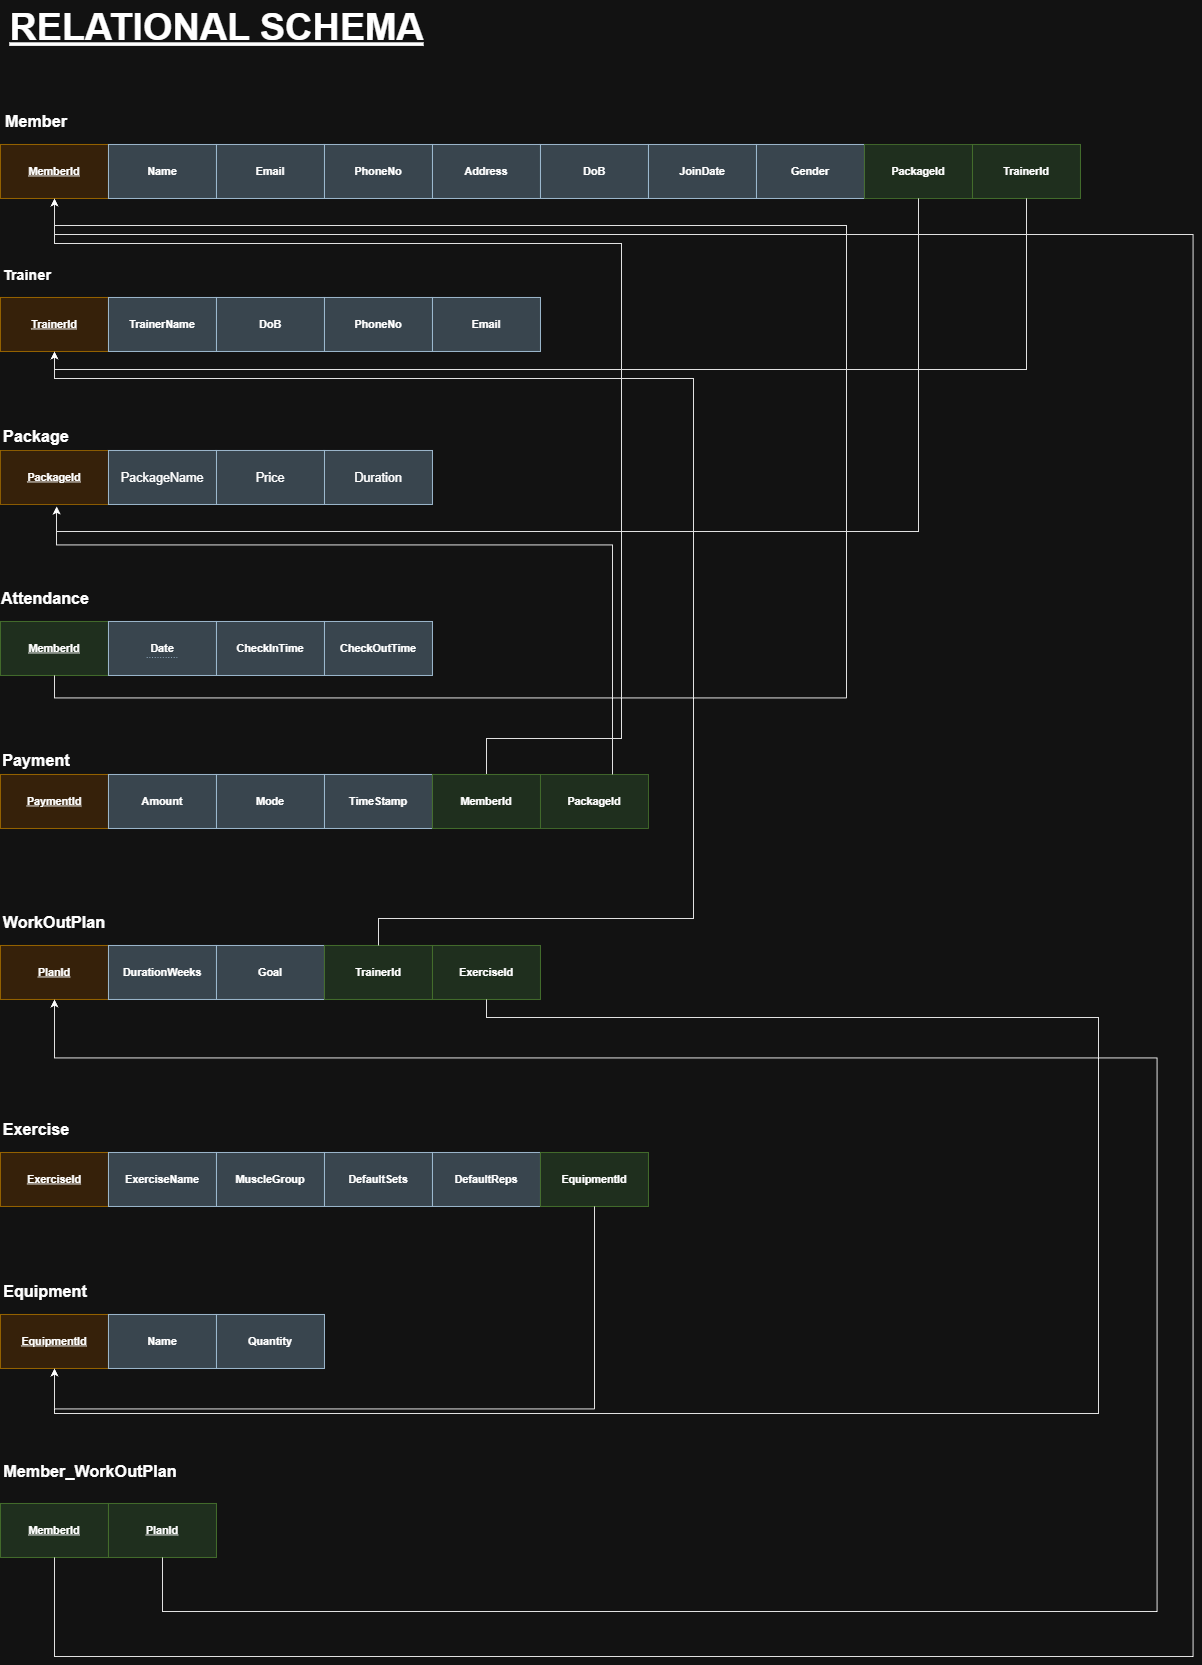

The diagram above was exported from draw.io. Its source (the exported page's mxGraphModel, read from the mxfile embedded in the PNG):
<mxGraphModel dx="1864" dy="2167" grid="1" gridSize="10" guides="1" tooltips="1" connect="1" arrows="1" fold="1" page="1" pageScale="1" pageWidth="827" pageHeight="1169" math="0" shadow="0">
  <root>
    <mxCell id="0" />
    <mxCell id="1" parent="0" />
    <mxCell id="uturY53zqczQbYJaU8sj-1" value="" style="verticalLabelPosition=bottom;verticalAlign=top;html=1;shape=mxgraph.basic.rect;fillColor=#FFE6CC;strokeWidth=1;size=20;indent=5;strokeColor=#d79b00;" parent="1" vertex="1">
      <mxGeometry x="50" y="150" width="120" height="60" as="geometry" />
    </mxCell>
    <mxCell id="uturY53zqczQbYJaU8sj-4" value="Duration" style="rounded=0;whiteSpace=wrap;html=1;fillColor=#bac8d3;strokeColor=#23445d;fontSize=14;" parent="1" vertex="1">
      <mxGeometry x="410" y="150" width="120" height="60" as="geometry" />
    </mxCell>
    <mxCell id="uturY53zqczQbYJaU8sj-5" value="&lt;b&gt;&lt;font style=&quot;font-size: 18px;&quot;&gt;Package&lt;/font&gt;&lt;/b&gt;" style="text;html=1;align=center;verticalAlign=middle;whiteSpace=wrap;rounded=0;" parent="1" vertex="1">
      <mxGeometry x="60" y="120" width="60" height="30" as="geometry" />
    </mxCell>
    <mxCell id="uturY53zqczQbYJaU8sj-6" value="&lt;b&gt;&lt;u&gt;PackageId&lt;/u&gt;&lt;/b&gt;" style="text;html=1;align=center;verticalAlign=middle;whiteSpace=wrap;rounded=0;" parent="1" vertex="1">
      <mxGeometry x="80" y="162.5" width="60" height="35" as="geometry" />
    </mxCell>
    <mxCell id="uturY53zqczQbYJaU8sj-10" value="&lt;b&gt;&lt;u&gt;MemberId&lt;/u&gt;&lt;/b&gt;" style="rounded=0;whiteSpace=wrap;html=1;fillColor=#FFE6CC;strokeColor=#d79b00;" parent="1" vertex="1">
      <mxGeometry x="50" y="-190" width="120" height="60" as="geometry" />
    </mxCell>
    <mxCell id="uturY53zqczQbYJaU8sj-11" value="&lt;b&gt;Name&lt;/b&gt;" style="rounded=0;whiteSpace=wrap;html=1;fillColor=#bac8d3;strokeColor=#23445d;" parent="1" vertex="1">
      <mxGeometry x="170" y="-190" width="120" height="60" as="geometry" />
    </mxCell>
    <mxCell id="uturY53zqczQbYJaU8sj-12" value="&lt;b&gt;Email&lt;/b&gt;" style="rounded=0;whiteSpace=wrap;html=1;fillColor=#bac8d3;strokeColor=#23445d;" parent="1" vertex="1">
      <mxGeometry x="290" y="-190" width="120" height="60" as="geometry" />
    </mxCell>
    <mxCell id="uturY53zqczQbYJaU8sj-13" value="&lt;b&gt;PhoneNo&lt;/b&gt;" style="rounded=0;whiteSpace=wrap;html=1;fillColor=#bac8d3;strokeColor=#23445d;" parent="1" vertex="1">
      <mxGeometry x="410" y="-190" width="120" height="60" as="geometry" />
    </mxCell>
    <mxCell id="uturY53zqczQbYJaU8sj-14" value="&lt;b&gt;Address&lt;/b&gt;" style="rounded=0;whiteSpace=wrap;html=1;fillColor=#bac8d3;strokeColor=#23445d;" parent="1" vertex="1">
      <mxGeometry x="530" y="-190" width="120" height="60" as="geometry" />
    </mxCell>
    <mxCell id="uturY53zqczQbYJaU8sj-15" value="&lt;b&gt;DoB&lt;/b&gt;" style="rounded=0;whiteSpace=wrap;html=1;fillColor=#bac8d3;strokeColor=#23445d;" parent="1" vertex="1">
      <mxGeometry x="650" y="-190" width="120" height="60" as="geometry" />
    </mxCell>
    <mxCell id="uturY53zqczQbYJaU8sj-16" value="&lt;b&gt;JoinDate&lt;/b&gt;" style="rounded=0;whiteSpace=wrap;html=1;fillColor=#bac8d3;strokeColor=#23445d;" parent="1" vertex="1">
      <mxGeometry x="770" y="-190" width="120" height="60" as="geometry" />
    </mxCell>
    <mxCell id="uturY53zqczQbYJaU8sj-17" value="&lt;b&gt;Gender&lt;/b&gt;" style="rounded=0;whiteSpace=wrap;html=1;fillColor=#bac8d3;strokeColor=#23445d;" parent="1" vertex="1">
      <mxGeometry x="890" y="-190" width="120" height="60" as="geometry" />
    </mxCell>
    <mxCell id="uturY53zqczQbYJaU8sj-18" value="" style="verticalLabelPosition=bottom;verticalAlign=top;html=1;shape=mxgraph.basic.rect;fillColor=#D5E8D4;strokeWidth=1;size=20;indent=5;strokeColor=#82b366;" parent="1" vertex="1">
      <mxGeometry x="1010" y="-190" width="120" height="60" as="geometry" />
    </mxCell>
    <mxCell id="uturY53zqczQbYJaU8sj-19" value="&lt;b&gt;PackageId&lt;/b&gt;" style="text;html=1;align=center;verticalAlign=middle;whiteSpace=wrap;rounded=0;" parent="1" vertex="1">
      <mxGeometry x="1040" y="-177.5" width="60" height="35" as="geometry" />
    </mxCell>
    <mxCell id="uturY53zqczQbYJaU8sj-20" value="&lt;b&gt;TrainerId&lt;/b&gt;" style="rounded=0;whiteSpace=wrap;html=1;fillColor=#D5E8D4;strokeColor=#82b366;" parent="1" vertex="1">
      <mxGeometry x="1130" y="-190" width="120" height="60" as="geometry" />
    </mxCell>
    <mxCell id="uturY53zqczQbYJaU8sj-21" value="&lt;b&gt;&lt;font style=&quot;font-size: 18px;&quot;&gt;Member&lt;/font&gt;&lt;/b&gt;" style="text;html=1;align=center;verticalAlign=middle;whiteSpace=wrap;rounded=0;" parent="1" vertex="1">
      <mxGeometry x="60" y="-230" width="60" height="30" as="geometry" />
    </mxCell>
    <mxCell id="uturY53zqczQbYJaU8sj-22" value="&lt;b&gt;&lt;u&gt;TrainerId&lt;/u&gt;&lt;/b&gt;" style="rounded=0;whiteSpace=wrap;html=1;fillColor=#FFE6CC;strokeColor=#d79b00;" parent="1" vertex="1">
      <mxGeometry x="50" y="-20" width="120" height="60" as="geometry" />
    </mxCell>
    <mxCell id="uturY53zqczQbYJaU8sj-23" value="&lt;b&gt;TrainerName&lt;/b&gt;" style="rounded=0;whiteSpace=wrap;html=1;fillColor=#bac8d3;strokeColor=#23445d;" parent="1" vertex="1">
      <mxGeometry x="170" y="-20" width="120" height="60" as="geometry" />
    </mxCell>
    <mxCell id="uturY53zqczQbYJaU8sj-24" value="&lt;b&gt;DoB&lt;/b&gt;" style="rounded=0;whiteSpace=wrap;html=1;fillColor=#bac8d3;strokeColor=#23445d;" parent="1" vertex="1">
      <mxGeometry x="290" y="-20" width="120" height="60" as="geometry" />
    </mxCell>
    <mxCell id="uturY53zqczQbYJaU8sj-25" value="&lt;b&gt;PhoneNo&lt;/b&gt;" style="rounded=0;whiteSpace=wrap;html=1;fillColor=#bac8d3;strokeColor=#23445d;" parent="1" vertex="1">
      <mxGeometry x="410" y="-20" width="120" height="60" as="geometry" />
    </mxCell>
    <mxCell id="uturY53zqczQbYJaU8sj-26" value="&lt;b&gt;Email&lt;/b&gt;" style="rounded=0;whiteSpace=wrap;html=1;fillColor=#bac8d3;strokeColor=#23445d;" parent="1" vertex="1">
      <mxGeometry x="530" y="-20" width="120" height="60" as="geometry" />
    </mxCell>
    <mxCell id="uturY53zqczQbYJaU8sj-27" value="&lt;b&gt;&lt;font style=&quot;font-size: 16px;&quot;&gt;Trainer&lt;/font&gt;&lt;/b&gt;" style="text;html=1;align=center;verticalAlign=middle;whiteSpace=wrap;rounded=0;" parent="1" vertex="1">
      <mxGeometry x="50" y="-60" width="60" height="30" as="geometry" />
    </mxCell>
    <mxCell id="uturY53zqczQbYJaU8sj-28" value="&lt;b&gt;&lt;u&gt;MemberId&lt;/u&gt;&lt;/b&gt;" style="rounded=0;whiteSpace=wrap;html=1;fillColor=#D5E8D4;strokeColor=#82b366;" parent="1" vertex="1">
      <mxGeometry x="50" y="340" width="120" height="60" as="geometry" />
    </mxCell>
    <mxCell id="uturY53zqczQbYJaU8sj-29" value="&lt;b&gt;Date&lt;/b&gt;" style="rounded=0;whiteSpace=wrap;html=1;fillColor=#bac8d3;strokeColor=#23445d;" parent="1" vertex="1">
      <mxGeometry x="170" y="340" width="120" height="60" as="geometry" />
    </mxCell>
    <mxCell id="uturY53zqczQbYJaU8sj-30" value="&lt;b&gt;CheckInTime&lt;/b&gt;" style="rounded=0;whiteSpace=wrap;html=1;fillColor=#bac8d3;strokeColor=#23445d;" parent="1" vertex="1">
      <mxGeometry x="290" y="340" width="120" height="60" as="geometry" />
    </mxCell>
    <mxCell id="uturY53zqczQbYJaU8sj-31" value="&lt;b&gt;CheckOutTime&lt;/b&gt;" style="rounded=0;whiteSpace=wrap;html=1;fillColor=#bac8d3;strokeColor=#23445d;" parent="1" vertex="1">
      <mxGeometry x="410" y="340" width="120" height="60" as="geometry" />
    </mxCell>
    <mxCell id="uturY53zqczQbYJaU8sj-32" value="&lt;b&gt;&lt;font style=&quot;font-size: 18px;&quot;&gt;Attendance&lt;/font&gt;&lt;/b&gt;" style="text;html=1;align=center;verticalAlign=middle;whiteSpace=wrap;rounded=0;" parent="1" vertex="1">
      <mxGeometry x="70" y="300" width="60" height="30" as="geometry" />
    </mxCell>
    <mxCell id="uturY53zqczQbYJaU8sj-33" value="&lt;b&gt;&lt;u&gt;PaymentId&lt;/u&gt;&lt;/b&gt;" style="rounded=0;whiteSpace=wrap;html=1;fillColor=#FFE6CC;strokeColor=#d79b00;" parent="1" vertex="1">
      <mxGeometry x="50" y="510" width="120" height="60" as="geometry" />
    </mxCell>
    <mxCell id="uturY53zqczQbYJaU8sj-34" value="&lt;b&gt;Amount&lt;/b&gt;" style="rounded=0;whiteSpace=wrap;html=1;fillColor=#bac8d3;strokeColor=#23445d;" parent="1" vertex="1">
      <mxGeometry x="170" y="510" width="120" height="60" as="geometry" />
    </mxCell>
    <mxCell id="uturY53zqczQbYJaU8sj-35" value="&lt;b&gt;Mode&lt;/b&gt;" style="rounded=0;whiteSpace=wrap;html=1;fillColor=#bac8d3;strokeColor=#23445d;" parent="1" vertex="1">
      <mxGeometry x="290" y="510" width="120" height="60" as="geometry" />
    </mxCell>
    <mxCell id="uturY53zqczQbYJaU8sj-36" value="&lt;b&gt;TimeStamp&lt;/b&gt;" style="rounded=0;whiteSpace=wrap;html=1;fillColor=#bac8d3;strokeColor=#23445d;" parent="1" vertex="1">
      <mxGeometry x="410" y="510" width="120" height="60" as="geometry" />
    </mxCell>
    <mxCell id="c9b5OMkEoA47pXdEcJ6D-1" style="edgeStyle=orthogonalEdgeStyle;rounded=0;orthogonalLoop=1;jettySize=auto;html=1;entryX=0.5;entryY=1;entryDx=0;entryDy=0;" parent="1" source="uturY53zqczQbYJaU8sj-37" target="uturY53zqczQbYJaU8sj-10" edge="1">
      <mxGeometry relative="1" as="geometry">
        <Array as="points">
          <mxPoint x="590" y="470" />
          <mxPoint x="740" y="470" />
          <mxPoint x="740" y="-80" />
          <mxPoint x="110" y="-80" />
        </Array>
      </mxGeometry>
    </mxCell>
    <mxCell id="uturY53zqczQbYJaU8sj-37" value="&lt;b&gt;MemberId&lt;/b&gt;" style="rounded=0;whiteSpace=wrap;html=1;fillColor=#D5E8D4;strokeColor=#82b366;" parent="1" vertex="1">
      <mxGeometry x="530" y="510" width="120" height="60" as="geometry" />
    </mxCell>
    <mxCell id="uturY53zqczQbYJaU8sj-38" value="" style="verticalLabelPosition=bottom;verticalAlign=top;html=1;shape=mxgraph.basic.rect;fillColor=#D5E8D4;strokeWidth=1;size=20;indent=5;strokeColor=#82b366;" parent="1" vertex="1">
      <mxGeometry x="650" y="510" width="120" height="60" as="geometry" />
    </mxCell>
    <mxCell id="uturY53zqczQbYJaU8sj-39" value="&lt;b&gt;PackageId&lt;/b&gt;" style="text;html=1;align=center;verticalAlign=middle;whiteSpace=wrap;rounded=0;" parent="1" vertex="1">
      <mxGeometry x="680" y="522.5" width="60" height="35" as="geometry" />
    </mxCell>
    <mxCell id="uturY53zqczQbYJaU8sj-40" value="&lt;b&gt;&lt;font style=&quot;font-size: 18px;&quot;&gt;Payment&lt;/font&gt;&lt;/b&gt;" style="text;html=1;align=center;verticalAlign=middle;whiteSpace=wrap;rounded=0;" parent="1" vertex="1">
      <mxGeometry x="60" y="480" width="60" height="30" as="geometry" />
    </mxCell>
    <mxCell id="uturY53zqczQbYJaU8sj-41" value="&lt;b&gt;&lt;u&gt;PlanId&lt;/u&gt;&lt;/b&gt;" style="rounded=0;whiteSpace=wrap;html=1;fillColor=#FFE6CC;strokeColor=#d79b00;" parent="1" vertex="1">
      <mxGeometry x="50" y="700" width="120" height="60" as="geometry" />
    </mxCell>
    <mxCell id="uturY53zqczQbYJaU8sj-42" value="&lt;b&gt;DurationWeeks&lt;/b&gt;" style="rounded=0;whiteSpace=wrap;html=1;fillColor=#bac8d3;strokeColor=#23445d;" parent="1" vertex="1">
      <mxGeometry x="170" y="700" width="120" height="60" as="geometry" />
    </mxCell>
    <mxCell id="uturY53zqczQbYJaU8sj-43" value="&lt;b&gt;Goal&lt;/b&gt;" style="rounded=0;whiteSpace=wrap;html=1;fillColor=#bac8d3;strokeColor=#23445d;" parent="1" vertex="1">
      <mxGeometry x="290" y="700" width="120" height="60" as="geometry" />
    </mxCell>
    <mxCell id="uturY53zqczQbYJaU8sj-44" value="&lt;b&gt;TrainerId&lt;/b&gt;" style="rounded=0;whiteSpace=wrap;html=1;fillColor=#D5E8D4;strokeColor=#82b366;" parent="1" vertex="1">
      <mxGeometry x="410" y="700" width="120" height="60" as="geometry" />
    </mxCell>
    <mxCell id="uturY53zqczQbYJaU8sj-45" value="&lt;b&gt;ExerciseId&lt;/b&gt;" style="rounded=0;whiteSpace=wrap;html=1;fillColor=#D5E8D4;strokeColor=#82b366;" parent="1" vertex="1">
      <mxGeometry x="530" y="700" width="120" height="60" as="geometry" />
    </mxCell>
    <mxCell id="uturY53zqczQbYJaU8sj-46" value="&lt;b&gt;&lt;font style=&quot;font-size: 18px;&quot;&gt;WorkOutPlan&lt;/font&gt;&lt;/b&gt;" style="text;html=1;align=center;verticalAlign=middle;whiteSpace=wrap;rounded=0;" parent="1" vertex="1">
      <mxGeometry x="80" y="660" width="60" height="30" as="geometry" />
    </mxCell>
    <mxCell id="uturY53zqczQbYJaU8sj-58" value="&lt;b&gt;&lt;u&gt;ExerciseId&lt;/u&gt;&lt;/b&gt;" style="rounded=0;whiteSpace=wrap;html=1;fillColor=#FFE6CC;strokeColor=#d79b00;" parent="1" vertex="1">
      <mxGeometry x="50" y="930" width="120" height="60" as="geometry" />
    </mxCell>
    <mxCell id="uturY53zqczQbYJaU8sj-59" value="&lt;b&gt;ExerciseName&lt;/b&gt;" style="rounded=0;whiteSpace=wrap;html=1;fillColor=#bac8d3;strokeColor=#23445d;" parent="1" vertex="1">
      <mxGeometry x="170" y="930" width="120" height="60" as="geometry" />
    </mxCell>
    <mxCell id="uturY53zqczQbYJaU8sj-60" value="&lt;b&gt;MuscleGroup&lt;/b&gt;" style="rounded=0;whiteSpace=wrap;html=1;fillColor=#bac8d3;strokeColor=#23445d;" parent="1" vertex="1">
      <mxGeometry x="290" y="930" width="120" height="60" as="geometry" />
    </mxCell>
    <mxCell id="uturY53zqczQbYJaU8sj-61" value="&lt;b&gt;DefaultSets&lt;/b&gt;" style="rounded=0;whiteSpace=wrap;html=1;fillColor=#bac8d3;strokeColor=#23445d;" parent="1" vertex="1">
      <mxGeometry x="410" y="930" width="120" height="60" as="geometry" />
    </mxCell>
    <mxCell id="uturY53zqczQbYJaU8sj-62" value="&lt;b&gt;DefaultReps&lt;/b&gt;" style="rounded=0;whiteSpace=wrap;html=1;fillColor=#bac8d3;strokeColor=#23445d;" parent="1" vertex="1">
      <mxGeometry x="530" y="930" width="120" height="60" as="geometry" />
    </mxCell>
    <mxCell id="uturY53zqczQbYJaU8sj-63" value="&lt;b&gt;EquipmentId&lt;/b&gt;" style="rounded=0;whiteSpace=wrap;html=1;fillColor=#D5E8D4;strokeColor=#82b366;" parent="1" vertex="1">
      <mxGeometry x="650" y="930" width="120" height="60" as="geometry" />
    </mxCell>
    <mxCell id="uturY53zqczQbYJaU8sj-64" value="&lt;b&gt;&lt;font style=&quot;font-size: 18px;&quot;&gt;Exercise&lt;/font&gt;&lt;/b&gt;" style="text;html=1;align=center;verticalAlign=middle;whiteSpace=wrap;rounded=0;" parent="1" vertex="1">
      <mxGeometry x="60" y="890" width="60" height="30" as="geometry" />
    </mxCell>
    <mxCell id="uturY53zqczQbYJaU8sj-65" value="&lt;b&gt;&lt;u&gt;EquipmentId&lt;/u&gt;&lt;/b&gt;" style="rounded=0;whiteSpace=wrap;html=1;fillColor=#FFE6CC;strokeColor=#d79b00;" parent="1" vertex="1">
      <mxGeometry x="50" y="1110" width="120" height="60" as="geometry" />
    </mxCell>
    <mxCell id="uturY53zqczQbYJaU8sj-66" value="&lt;b&gt;Name&lt;/b&gt;" style="rounded=0;whiteSpace=wrap;html=1;fillColor=#bac8d3;strokeColor=#23445d;" parent="1" vertex="1">
      <mxGeometry x="170" y="1110" width="120" height="60" as="geometry" />
    </mxCell>
    <mxCell id="uturY53zqczQbYJaU8sj-67" value="&lt;b&gt;Quantity&lt;/b&gt;" style="rounded=0;whiteSpace=wrap;html=1;fillColor=#bac8d3;strokeColor=#23445d;" parent="1" vertex="1">
      <mxGeometry x="290" y="1110" width="120" height="60" as="geometry" />
    </mxCell>
    <mxCell id="uturY53zqczQbYJaU8sj-68" value="&lt;b&gt;&lt;font style=&quot;font-size: 18px;&quot;&gt;Equipment&lt;/font&gt;&lt;/b&gt;" style="text;html=1;align=center;verticalAlign=middle;whiteSpace=wrap;rounded=0;" parent="1" vertex="1">
      <mxGeometry x="70" y="1070" width="60" height="30" as="geometry" />
    </mxCell>
    <mxCell id="uturY53zqczQbYJaU8sj-69" value="&lt;b&gt;&lt;u&gt;MemberId&lt;/u&gt;&lt;/b&gt;" style="rounded=0;whiteSpace=wrap;html=1;fillColor=#D5E8D4;strokeColor=#82b366;" parent="1" vertex="1">
      <mxGeometry x="50" y="1320" width="120" height="60" as="geometry" />
    </mxCell>
    <mxCell id="uturY53zqczQbYJaU8sj-70" value="&lt;b&gt;&lt;u&gt;PlanId&lt;/u&gt;&lt;/b&gt;" style="rounded=0;whiteSpace=wrap;html=1;fillColor=#D5E8D4;strokeColor=#82b366;" parent="1" vertex="1">
      <mxGeometry x="170" y="1320" width="120" height="60" as="geometry" />
    </mxCell>
    <mxCell id="uturY53zqczQbYJaU8sj-71" value="&lt;b&gt;&lt;font style=&quot;font-size: 18px;&quot;&gt;Member_WorkOutPlan&lt;/font&gt;&lt;/b&gt;" style="text;html=1;align=center;verticalAlign=middle;whiteSpace=wrap;rounded=0;" parent="1" vertex="1">
      <mxGeometry x="120" y="1270" width="60" height="30" as="geometry" />
    </mxCell>
    <mxCell id="uturY53zqczQbYJaU8sj-72" style="edgeStyle=orthogonalEdgeStyle;rounded=0;orthogonalLoop=1;jettySize=auto;html=1;exitX=0.5;exitY=1;exitDx=0;exitDy=0;entryX=0.5;entryY=1;entryDx=0;entryDy=0;" parent="1" source="uturY53zqczQbYJaU8sj-28" target="uturY53zqczQbYJaU8sj-10" edge="1">
      <mxGeometry relative="1" as="geometry">
        <Array as="points">
          <mxPoint x="110" y="425" />
          <mxPoint x="990" y="425" />
          <mxPoint x="990" y="-100" />
          <mxPoint x="110" y="-100" />
        </Array>
      </mxGeometry>
    </mxCell>
    <mxCell id="uturY53zqczQbYJaU8sj-73" style="edgeStyle=orthogonalEdgeStyle;rounded=0;orthogonalLoop=1;jettySize=auto;html=1;exitX=0.5;exitY=1;exitDx=0;exitDy=0;entryX=0.5;entryY=1;entryDx=0;entryDy=0;" parent="1" source="uturY53zqczQbYJaU8sj-20" target="uturY53zqczQbYJaU8sj-22" edge="1">
      <mxGeometry relative="1" as="geometry" />
    </mxCell>
    <mxCell id="uturY53zqczQbYJaU8sj-78" style="edgeStyle=orthogonalEdgeStyle;rounded=0;orthogonalLoop=1;jettySize=auto;html=1;exitX=0.5;exitY=0;exitDx=0;exitDy=0;entryX=0.5;entryY=1;entryDx=0;entryDy=0;" parent="1" source="uturY53zqczQbYJaU8sj-44" target="uturY53zqczQbYJaU8sj-22" edge="1">
      <mxGeometry relative="1" as="geometry">
        <Array as="points">
          <mxPoint x="470" y="670" />
          <mxPoint x="820" y="670" />
          <mxPoint x="820" y="70" />
          <mxPoint x="110" y="70" />
        </Array>
      </mxGeometry>
    </mxCell>
    <mxCell id="uturY53zqczQbYJaU8sj-79" style="edgeStyle=orthogonalEdgeStyle;rounded=0;orthogonalLoop=1;jettySize=auto;html=1;" parent="1" source="uturY53zqczQbYJaU8sj-45" edge="1">
      <mxGeometry relative="1" as="geometry">
        <mxPoint x="110" y="1170" as="targetPoint" />
        <Array as="points">
          <mxPoint x="590" y="780" />
          <mxPoint x="1270" y="780" />
          <mxPoint x="1270" y="1220" />
          <mxPoint x="110" y="1220" />
        </Array>
      </mxGeometry>
    </mxCell>
    <mxCell id="uturY53zqczQbYJaU8sj-80" style="edgeStyle=orthogonalEdgeStyle;rounded=0;orthogonalLoop=1;jettySize=auto;html=1;entryX=0.5;entryY=1;entryDx=0;entryDy=0;" parent="1" source="uturY53zqczQbYJaU8sj-63" target="uturY53zqczQbYJaU8sj-65" edge="1">
      <mxGeometry relative="1" as="geometry">
        <Array as="points">
          <mxPoint x="710" y="1215" />
          <mxPoint x="110" y="1215" />
        </Array>
      </mxGeometry>
    </mxCell>
    <mxCell id="uturY53zqczQbYJaU8sj-81" style="edgeStyle=orthogonalEdgeStyle;rounded=0;orthogonalLoop=1;jettySize=auto;html=1;entryX=0.5;entryY=1;entryDx=0;entryDy=0;" parent="1" source="uturY53zqczQbYJaU8sj-69" target="uturY53zqczQbYJaU8sj-10" edge="1">
      <mxGeometry relative="1" as="geometry">
        <Array as="points">
          <mxPoint x="110" y="1490" />
          <mxPoint x="1375" y="1490" />
          <mxPoint x="1375" y="-90" />
          <mxPoint x="110" y="-90" />
        </Array>
      </mxGeometry>
    </mxCell>
    <mxCell id="uturY53zqczQbYJaU8sj-82" style="edgeStyle=orthogonalEdgeStyle;rounded=0;orthogonalLoop=1;jettySize=auto;html=1;entryX=0.5;entryY=1;entryDx=0;entryDy=0;" parent="1" source="uturY53zqczQbYJaU8sj-70" target="uturY53zqczQbYJaU8sj-41" edge="1">
      <mxGeometry relative="1" as="geometry">
        <Array as="points">
          <mxPoint x="230" y="1440" />
          <mxPoint x="1335" y="1440" />
          <mxPoint x="1335" y="825" />
          <mxPoint x="110" y="825" />
        </Array>
      </mxGeometry>
    </mxCell>
    <mxCell id="uturY53zqczQbYJaU8sj-83" style="edgeStyle=orthogonalEdgeStyle;rounded=0;orthogonalLoop=1;jettySize=auto;html=1;entryX=0.52;entryY=1.038;entryDx=0;entryDy=0;entryPerimeter=0;" parent="1" source="uturY53zqczQbYJaU8sj-18" target="uturY53zqczQbYJaU8sj-1" edge="1">
      <mxGeometry relative="1" as="geometry">
        <Array as="points">
          <mxPoint x="1070" y="240" />
          <mxPoint x="112" y="240" />
        </Array>
      </mxGeometry>
    </mxCell>
    <mxCell id="uturY53zqczQbYJaU8sj-84" style="edgeStyle=orthogonalEdgeStyle;rounded=0;orthogonalLoop=1;jettySize=auto;html=1;entryX=0.52;entryY=1.038;entryDx=0;entryDy=0;entryPerimeter=0;" parent="1" target="uturY53zqczQbYJaU8sj-1" edge="1">
      <mxGeometry relative="1" as="geometry">
        <mxPoint x="730" y="510" as="sourcePoint" />
        <Array as="points">
          <mxPoint x="730" y="255" />
          <mxPoint x="112" y="255" />
        </Array>
      </mxGeometry>
    </mxCell>
    <mxCell id="uturY53zqczQbYJaU8sj-85" value="" style="endArrow=none;html=1;rounded=0;dashed=1;dashPattern=1 2;fillColor=#bac8d3;strokeColor=#23445d;" parent="1" edge="1">
      <mxGeometry relative="1" as="geometry">
        <mxPoint x="212.5" y="380" as="sourcePoint" />
        <mxPoint x="247.5" y="380" as="targetPoint" />
        <Array as="points">
          <mxPoint x="232.5" y="380" />
        </Array>
      </mxGeometry>
    </mxCell>
    <mxCell id="uturY53zqczQbYJaU8sj-88" value="Price" style="rounded=0;whiteSpace=wrap;html=1;fillColor=#bac8d3;strokeColor=#23445d;fontSize=14;" parent="1" vertex="1">
      <mxGeometry x="290" y="150" width="120" height="60" as="geometry" />
    </mxCell>
    <mxCell id="uturY53zqczQbYJaU8sj-89" value="PackageName" style="rounded=0;whiteSpace=wrap;html=1;fillColor=#bac8d3;strokeColor=#23445d;fontSize=14;" parent="1" vertex="1">
      <mxGeometry x="170" y="150" width="120" height="60" as="geometry" />
    </mxCell>
    <mxCell id="us8XJVBsij0RPnMkWjMe-1" value="&lt;font style=&quot;font-size: 42px;&quot;&gt;&lt;b&gt;&lt;u&gt;RELATIONAL SCHEMA&lt;/u&gt;&lt;/b&gt;&lt;/font&gt;" style="text;html=1;align=center;verticalAlign=middle;resizable=0;points=[];autosize=1;strokeColor=none;fillColor=none;" parent="1" vertex="1">
      <mxGeometry x="50" y="-350" width="480" height="60" as="geometry" />
    </mxCell>
  </root>
</mxGraphModel>